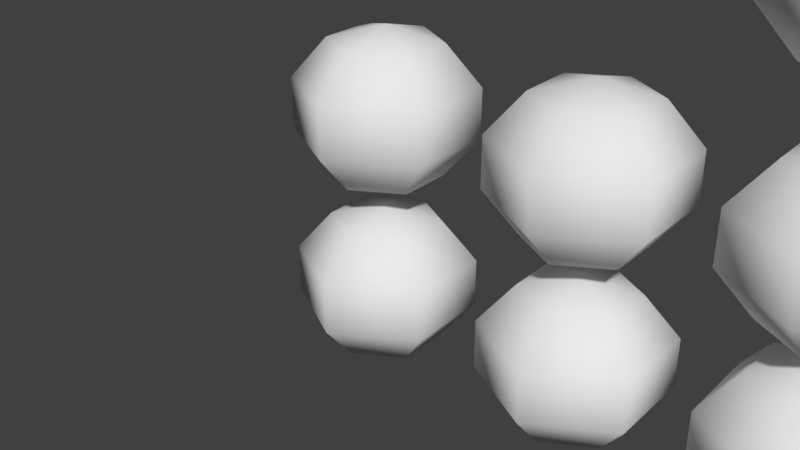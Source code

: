# Source: Fuma_a.blend  (saved by Blender 2.78.0; exported with 4.5.12 LTS)
import bpy
from mathutils import Matrix  # noqa: F401  (used for matrix-valued properties, if any)

bpy.ops.wm.read_factory_settings(use_empty=True)
scene = bpy.context.scene
scene.name = 'Scene'

# ---- collections
col_collection_1 = bpy.data.collections.new('Collection 1'); scene.collection.children.link(col_collection_1)

# ---- materials (node trees are filled in below, after node groups)
mat_material_002 = bpy.data.materials.new('Material.002')
mat_material_002.alpha_threshold = 0.0
mat_material_002.use_transparent_shadow = False
mat_material_002.roughness = 0.5
mat_material_002.specular_intensity = 0.0

# ---- material node trees

# ---- world
world_world = bpy.data.worlds.new('World'); scene.world = world_world
world_world.color = (0.05088, 0.05088, 0.05088)
world_world.use_sun_shadow = False
world_world.sun_shadow_jitter_overblur = 0.0
world_world.cycles.sampling_method = 'MANUAL'
world_world.light_settings.ao_factor = 0.5865

# ---- meshes
me_sphere = bpy.data.meshes.new('Sphere')
me_sphere.from_pydata([(0.0, 0.5878, 0.6912), (0.0, 0.9511, 0.264), (0.0, 0.9511, -0.264), (0.0, 0.5878, -0.6912), (0.509, 0.2939, 0.6912), (0.8236, 0.4755, 0.264), (0.8236, 0.4755, -0.264), (0.509, 0.2939, -0.6912), (0.509, -0.2939, 0.6912), (0.8236, -0.4755, 0.264), (0.8236, -0.4755, -0.264), (0.509, -0.2939, -0.6912), (-1.421e-14, -1.748e-07, 0.8543), (-1.031e-07, -0.5878, 0.6912), (-1.329e-07, -0.9511, 0.264), (-1.329e-07, -0.9511, -0.264), (-7.33e-08, -0.5878, -0.6912), (-0.509, -0.2939, 0.6912), (-0.8236, -0.4755, 0.264), (-0.8236, -0.4755, -0.264), (-0.509, -0.2939, -0.6912), (-0.509, 0.2939, 0.6912), (-0.8236, 0.4755, 0.264), (-0.8236, 0.4755, -0.264), (-0.509, 0.2939, -0.6912), (0.0, -8.742e-08, -0.8543), (2.336, 0.5878, 0.6912), (2.336, 0.9511, 0.264), (2.336, 0.9511, -0.264), (2.336, 0.5878, -0.6912), (2.845, 0.2939, 0.6912), (3.16, 0.4755, 0.264), (3.16, 0.4755, -0.264), (2.845, 0.2939, -0.6912), (2.845, -0.2939, 0.6912), (3.16, -0.4755, 0.264), (3.16, -0.4755, -0.264), (2.845, -0.2939, -0.6912), (2.336, -1.748e-07, 0.8543), (2.336, -0.5878, 0.6912), (2.336, -0.9511, 0.264), (2.336, -0.9511, -0.264), (2.336, -0.5878, -0.6912), (1.827, -0.2939, 0.6912), (1.513, -0.4755, 0.264), (1.513, -0.4755, -0.264), (1.827, -0.2939, -0.6912), (1.827, 0.2939, 0.6912), (1.513, 0.4755, 0.264), (1.513, 0.4755, -0.264), (1.827, 0.2939, -0.6912), (2.336, -8.742e-08, -0.8543), (0.0, 0.5878, 2.594), (0.0, 0.9511, 2.167), (0.0, 0.9511, 1.639), (0.0, 0.5878, 1.212), (0.509, 0.2939, 2.594), (0.8236, 0.4755, 2.167), (0.8236, 0.4755, 1.639), (0.509, 0.2939, 1.212), (0.509, -0.2939, 2.594), (0.8236, -0.4755, 2.167), (0.8236, -0.4755, 1.639), (0.509, -0.2939, 1.212), (-1.421e-14, -1.748e-07, 2.757), (-1.031e-07, -0.5878, 2.594), (-1.329e-07, -0.9511, 2.167), (-1.329e-07, -0.9511, 1.639), (-7.33e-08, -0.5878, 1.212), (-0.509, -0.2939, 2.594), (-0.8236, -0.4755, 2.167), (-0.8236, -0.4755, 1.639), (-0.509, -0.2939, 1.212), (-0.509, 0.2939, 2.594), (-0.8236, 0.4755, 2.167), (-0.8236, 0.4755, 1.639), (-0.509, 0.2939, 1.212), (0.0, -8.742e-08, 1.049), (2.336, 0.5878, 2.594), (2.336, 0.9511, 2.167), (2.336, 0.9511, 1.639), (2.336, 0.5878, 1.212), (2.845, 0.2939, 2.594), (3.16, 0.4755, 2.167), (3.16, 0.4755, 1.639), (2.845, 0.2939, 1.212), (2.845, -0.2939, 2.594), (3.16, -0.4755, 2.167), (3.16, -0.4755, 1.639), (2.845, -0.2939, 1.212), (2.336, -1.748e-07, 2.757), (2.336, -0.5878, 2.594), (2.336, -0.9511, 2.167), (2.336, -0.9511, 1.639), (2.336, -0.5878, 1.212), (1.827, -0.2939, 2.594), (1.513, -0.4755, 2.167), (1.513, -0.4755, 1.639), (1.827, -0.2939, 1.212), (1.827, 0.2939, 2.594), (1.513, 0.4755, 2.167), (1.513, 0.4755, 1.639), (1.827, 0.2939, 1.212), (2.336, -8.742e-08, 1.049), (4.569, 0.5878, 0.6912), (4.569, 0.9511, 0.264), (4.569, 0.9511, -0.264), (4.569, 0.5878, -0.6912), (5.078, 0.2939, 0.6912), (5.393, 0.4755, 0.264), (5.393, 0.4755, -0.264), (5.078, 0.2939, -0.6912), (5.078, -0.2939, 0.6912), (5.393, -0.4755, 0.264), (5.393, -0.4755, -0.264), (5.078, -0.2939, -0.6912), (4.569, -1.748e-07, 0.8543), (4.569, -0.5878, 0.6912), (4.569, -0.9511, 0.264), (4.569, -0.9511, -0.264), (4.569, -0.5878, -0.6912), (4.06, -0.2939, 0.6912), (3.746, -0.4755, 0.264), (3.746, -0.4755, -0.264), (4.06, -0.2939, -0.6912), (4.06, 0.2939, 0.6912), (3.746, 0.4755, 0.264), (3.746, 0.4755, -0.264), (4.06, 0.2939, -0.6912), (4.569, -8.742e-08, -0.8543), (4.569, 0.5878, 2.594), (4.569, 0.9511, 2.167), (4.569, 0.9511, 1.639), (4.569, 0.5878, 1.212), (5.078, 0.2939, 2.594), (5.393, 0.4755, 2.167), (5.393, 0.4755, 1.639), (5.078, 0.2939, 1.212), (5.078, -0.2939, 2.594), (5.393, -0.4755, 2.167), (5.393, -0.4755, 1.639), (5.078, -0.2939, 1.212), (4.569, -1.748e-07, 2.757), (4.569, -0.5878, 2.594), (4.569, -0.9511, 2.167), (4.569, -0.9511, 1.639), (4.569, -0.5878, 1.212), (4.06, -0.2939, 2.594), (3.746, -0.4755, 2.167), (3.746, -0.4755, 1.639), (4.06, -0.2939, 1.212), (4.06, 0.2939, 2.594), (3.746, 0.4755, 2.167), (3.746, 0.4755, 1.639), (4.06, 0.2939, 1.212), (4.569, -8.742e-08, 1.049), (0.0, 0.5878, 4.723), (0.0, 0.9511, 4.296), (0.0, 0.9511, 3.768), (0.0, 0.5878, 3.341), (0.509, 0.2939, 4.723), (0.8236, 0.4755, 4.296), (0.8236, 0.4755, 3.768), (0.509, 0.2939, 3.341), (0.509, -0.2939, 4.723), (0.8236, -0.4755, 4.296), (0.8236, -0.4755, 3.768), (0.509, -0.2939, 3.341), (-1.421e-14, -1.748e-07, 4.887), (-1.031e-07, -0.5878, 4.723), (-1.329e-07, -0.9511, 4.296), (-1.329e-07, -0.9511, 3.768), (-7.33e-08, -0.5878, 3.341), (-0.509, -0.2939, 4.723), (-0.8236, -0.4755, 4.296), (-0.8236, -0.4755, 3.768), (-0.509, -0.2939, 3.341), (-0.509, 0.2939, 4.723), (-0.8236, 0.4755, 4.296), (-0.8236, 0.4755, 3.768), (-0.509, 0.2939, 3.341), (0.0, -8.742e-08, 3.178), (4.569, 0.5878, 4.723), (4.569, 0.9511, 4.296), (4.569, 0.9511, 3.768), (4.569, 0.5878, 3.341), (5.078, 0.2939, 4.723), (5.393, 0.4755, 4.296), (5.393, 0.4755, 3.768), (5.078, 0.2939, 3.341), (5.078, -0.2939, 4.723), (5.393, -0.4755, 4.296), (5.393, -0.4755, 3.768), (5.078, -0.2939, 3.341), (4.569, -1.748e-07, 4.887), (4.569, -0.5878, 4.723), (4.569, -0.9511, 4.296), (4.569, -0.9511, 3.768), (4.569, -0.5878, 3.341), (4.06, -0.2939, 4.723), (3.746, -0.4755, 4.296), (3.746, -0.4755, 3.768), (4.06, -0.2939, 3.341), (4.06, 0.2939, 4.723), (3.746, 0.4755, 4.296), (3.746, 0.4755, 3.768), (4.06, 0.2939, 3.341), (4.569, -8.742e-08, 3.178)], [], [(2, 1, 5, 6), (0, 12, 4), (3, 2, 6, 7), (1, 0, 4, 5), (25, 3, 7), (25, 7, 11), (6, 5, 9, 10), (4, 12, 8), (7, 6, 10, 11), (5, 4, 8, 9), (25, 11, 16), (10, 9, 14, 15), (8, 12, 13), (11, 10, 15, 16), (9, 8, 13, 14), (25, 16, 20), (15, 14, 18, 19), (13, 12, 17), (16, 15, 19, 20), (14, 13, 17, 18), (25, 20, 24), (19, 18, 22, 23), (17, 12, 21), (20, 19, 23, 24), (18, 17, 21, 22), (25, 24, 3), (23, 22, 1, 2), (21, 12, 0), (24, 23, 2, 3), (22, 21, 0, 1), (28, 27, 31, 32), (26, 38, 30), (29, 28, 32, 33), (27, 26, 30, 31), (51, 29, 33), (51, 33, 37), (32, 31, 35, 36), (30, 38, 34), (33, 32, 36, 37), (31, 30, 34, 35), (51, 37, 42), (36, 35, 40, 41), (34, 38, 39), (37, 36, 41, 42), (35, 34, 39, 40), (51, 42, 46), (41, 40, 44, 45), (39, 38, 43), (42, 41, 45, 46), (40, 39, 43, 44), (51, 46, 50), (45, 44, 48, 49), (43, 38, 47), (46, 45, 49, 50), (44, 43, 47, 48), (51, 50, 29), (49, 48, 27, 28), (47, 38, 26), (50, 49, 28, 29), (48, 47, 26, 27), (54, 53, 57, 58), (52, 64, 56), (55, 54, 58, 59), (53, 52, 56, 57), (77, 55, 59), (77, 59, 63), (58, 57, 61, 62), (56, 64, 60), (59, 58, 62, 63), (57, 56, 60, 61), (77, 63, 68), (62, 61, 66, 67), (60, 64, 65), (63, 62, 67, 68), (61, 60, 65, 66), (77, 68, 72), (67, 66, 70, 71), (65, 64, 69), (68, 67, 71, 72), (66, 65, 69, 70), (77, 72, 76), (71, 70, 74, 75), (69, 64, 73), (72, 71, 75, 76), (70, 69, 73, 74), (77, 76, 55), (75, 74, 53, 54), (73, 64, 52), (76, 75, 54, 55), (74, 73, 52, 53), (80, 79, 83, 84), (78, 90, 82), (81, 80, 84, 85), (79, 78, 82, 83), (103, 81, 85), (103, 85, 89), (84, 83, 87, 88), (82, 90, 86), (85, 84, 88, 89), (83, 82, 86, 87), (103, 89, 94), (88, 87, 92, 93), (86, 90, 91), (89, 88, 93, 94), (87, 86, 91, 92), (103, 94, 98), (93, 92, 96, 97), (91, 90, 95), (94, 93, 97, 98), (92, 91, 95, 96), (103, 98, 102), (97, 96, 100, 101), (95, 90, 99), (98, 97, 101, 102), (96, 95, 99, 100), (103, 102, 81), (101, 100, 79, 80), (99, 90, 78), (102, 101, 80, 81), (100, 99, 78, 79), (106, 105, 109, 110), (104, 116, 108), (107, 106, 110, 111), (105, 104, 108, 109), (129, 107, 111), (129, 111, 115), (110, 109, 113, 114), (108, 116, 112), (111, 110, 114, 115), (109, 108, 112, 113), (129, 115, 120), (114, 113, 118, 119), (112, 116, 117), (115, 114, 119, 120), (113, 112, 117, 118), (129, 120, 124), (119, 118, 122, 123), (117, 116, 121), (120, 119, 123, 124), (118, 117, 121, 122), (129, 124, 128), (123, 122, 126, 127), (121, 116, 125), (124, 123, 127, 128), (122, 121, 125, 126), (129, 128, 107), (127, 126, 105, 106), (125, 116, 104), (128, 127, 106, 107), (126, 125, 104, 105), (132, 131, 135, 136), (130, 142, 134), (133, 132, 136, 137), (131, 130, 134, 135), (155, 133, 137), (155, 137, 141), (136, 135, 139, 140), (134, 142, 138), (137, 136, 140, 141), (135, 134, 138, 139), (155, 141, 146), (140, 139, 144, 145), (138, 142, 143), (141, 140, 145, 146), (139, 138, 143, 144), (155, 146, 150), (145, 144, 148, 149), (143, 142, 147), (146, 145, 149, 150), (144, 143, 147, 148), (155, 150, 154), (149, 148, 152, 153), (147, 142, 151), (150, 149, 153, 154), (148, 147, 151, 152), (155, 154, 133), (153, 152, 131, 132), (151, 142, 130), (154, 153, 132, 133), (152, 151, 130, 131), (158, 157, 161, 162), (156, 168, 160), (159, 158, 162, 163), (157, 156, 160, 161), (181, 159, 163), (181, 163, 167), (162, 161, 165, 166), (160, 168, 164), (163, 162, 166, 167), (161, 160, 164, 165), (181, 167, 172), (166, 165, 170, 171), (164, 168, 169), (167, 166, 171, 172), (165, 164, 169, 170), (181, 172, 176), (171, 170, 174, 175), (169, 168, 173), (172, 171, 175, 176), (170, 169, 173, 174), (181, 176, 180), (175, 174, 178, 179), (173, 168, 177), (176, 175, 179, 180), (174, 173, 177, 178), (181, 180, 159), (179, 178, 157, 158), (177, 168, 156), (180, 179, 158, 159), (178, 177, 156, 157), (184, 183, 187, 188), (182, 194, 186), (185, 184, 188, 189), (183, 182, 186, 187), (207, 185, 189), (207, 189, 193), (188, 187, 191, 192), (186, 194, 190), (189, 188, 192, 193), (187, 186, 190, 191), (207, 193, 198), (192, 191, 196, 197), (190, 194, 195), (193, 192, 197, 198), (191, 190, 195, 196), (207, 198, 202), (197, 196, 200, 201), (195, 194, 199), (198, 197, 201, 202), (196, 195, 199, 200), (207, 202, 206), (201, 200, 204, 205), (199, 194, 203), (202, 201, 205, 206), (200, 199, 203, 204), (207, 206, 185), (205, 204, 183, 184), (203, 194, 182), (206, 205, 184, 185), (204, 203, 182, 183)])
me_sphere.polygons.foreach_set('use_smooth', [True] * 240)
_uv = me_sphere.uv_layers.new(name='UVMap')
_uv.uv.foreach_set('vector', [0.2806, 0.1469, 0.2653, 0.1469, 0.2653, 0.1247, 0.2806, 0.1247, 0.3016, 0.1679, 0.3005, 0.1816, 0.2894, 0.1747, 0.2929, 0.1427, 0.2806, 0.1469, 0.2806, 0.1247, 0.2929, 0.129, 0.2653, 0.1469, 0.2529, 0.1427, 0.2529, 0.129, 0.2653, 0.1247, 0.2768, 0.1816, 0.2757, 0.1679, 0.2879, 0.1747, 0.2768, 0.1816, 0.2879, 0.1747, 0.2879, 0.1884, 0.2806, 0.1247, 0.2653, 0.1247, 0.2653, 0.1136, 0.2806, 0.1136, 0.2894, 0.1747, 0.3005, 0.1816, 0.2894, 0.1884, 0.2929, 0.129, 0.2806, 0.1247, 0.2806, 0.1136, 0.2929, 0.1221, 0.2653, 0.1247, 0.2529, 0.129, 0.2529, 0.1221, 0.2653, 0.1136, 0.2768, 0.1816, 0.2879, 0.1884, 0.2757, 0.1953, 0.3221, 0.158, 0.3068, 0.158, 0.3068, 0.1469, 0.3221, 0.1469, 0.2894, 0.1884, 0.3005, 0.1816, 0.3016, 0.1953, 0.3345, 0.1495, 0.3221, 0.158, 0.3221, 0.1469, 0.3345, 0.1427, 0.3068, 0.158, 0.2944, 0.1495, 0.2944, 0.1427, 0.3068, 0.1469, 0.2768, 0.1816, 0.2757, 0.1953, 0.2635, 0.1884, 0.3221, 0.1469, 0.3068, 0.1469, 0.3068, 0.1247, 0.3221, 0.1247, 0.3016, 0.1953, 0.3005, 0.1816, 0.3138, 0.1884, 0.3345, 0.1427, 0.3221, 0.1469, 0.3221, 0.1247, 0.3345, 0.129, 0.3068, 0.1469, 0.2944, 0.1427, 0.2944, 0.129, 0.3068, 0.1247, 0.2768, 0.1816, 0.2635, 0.1884, 0.2635, 0.1747, 0.3221, 0.1247, 0.3068, 0.1247, 0.3068, 0.1136, 0.3221, 0.1136, 0.3138, 0.1884, 0.3005, 0.1816, 0.3138, 0.1747, 0.2635, 0.1884, 0.2529, 0.1927, 0.2529, 0.1705, 0.2635, 0.1747, 0.3244, 0.1927, 0.3138, 0.1884, 0.3138, 0.1747, 0.3244, 0.1705, 0.2768, 0.1816, 0.2635, 0.1747, 0.2757, 0.1679, 0.2806, 0.158, 0.2653, 0.158, 0.2653, 0.1469, 0.2806, 0.1469, 0.3138, 0.1747, 0.3005, 0.1816, 0.3016, 0.1679, 0.2635, 0.1747, 0.2529, 0.1705, 0.2727, 0.1594, 0.2757, 0.1679, 0.3244, 0.1705, 0.3138, 0.1747, 0.3016, 0.1679, 0.3046, 0.1594, 0.2806, 0.1469, 0.2653, 0.1469, 0.2653, 0.1247, 0.2806, 0.1247, 0.3016, 0.1679, 0.3005, 0.1816, 0.2894, 0.1747, 0.2929, 0.1427, 0.2806, 0.1469, 0.2806, 0.1247, 0.2929, 0.129, 0.2653, 0.1469, 0.2529, 0.1427, 0.2529, 0.129, 0.2653, 0.1247, 0.2768, 0.1816, 0.2757, 0.1679, 0.2879, 0.1747, 0.2768, 0.1816, 0.2879, 0.1747, 0.2879, 0.1884, 0.2806, 0.1247, 0.2653, 0.1247, 0.2653, 0.1136, 0.2806, 0.1136, 0.2894, 0.1747, 0.3005, 0.1816, 0.2894, 0.1884, 0.2929, 0.129, 0.2806, 0.1247, 0.2806, 0.1136, 0.2929, 0.1221, 0.2653, 0.1247, 0.2529, 0.129, 0.2529, 0.1221, 0.2653, 0.1136, 0.2768, 0.1816, 0.2879, 0.1884, 0.2757, 0.1953, 0.3221, 0.158, 0.3068, 0.158, 0.3068, 0.1469, 0.3221, 0.1469, 0.2894, 0.1884, 0.3005, 0.1816, 0.3016, 0.1953, 0.3345, 0.1495, 0.3221, 0.158, 0.3221, 0.1469, 0.3345, 0.1427, 0.3068, 0.158, 0.2944, 0.1495, 0.2944, 0.1427, 0.3068, 0.1469, 0.2768, 0.1816, 0.2757, 0.1953, 0.2635, 0.1884, 0.3221, 0.1469, 0.3068, 0.1469, 0.3068, 0.1247, 0.3221, 0.1247, 0.3016, 0.1953, 0.3005, 0.1816, 0.3138, 0.1884, 0.3345, 0.1427, 0.3221, 0.1469, 0.3221, 0.1247, 0.3345, 0.129, 0.3068, 0.1469, 0.2944, 0.1427, 0.2944, 0.129, 0.3068, 0.1247, 0.2768, 0.1816, 0.2635, 0.1884, 0.2635, 0.1747, 0.3221, 0.1247, 0.3068, 0.1247, 0.3068, 0.1136, 0.3221, 0.1136, 0.3138, 0.1884, 0.3005, 0.1816, 0.3138, 0.1747, 0.2635, 0.1884, 0.2529, 0.1927, 0.2529, 0.1705, 0.2635, 0.1747, 0.3244, 0.1927, 0.3138, 0.1884, 0.3138, 0.1747, 0.3244, 0.1705, 0.2768, 0.1816, 0.2635, 0.1747, 0.2757, 0.1679, 0.2806, 0.158, 0.2653, 0.158, 0.2653, 0.1469, 0.2806, 0.1469, 0.3138, 0.1747, 0.3005, 0.1816, 0.3016, 0.1679, 0.2635, 0.1747, 0.2529, 0.1705, 0.2727, 0.1594, 0.2757, 0.1679, 0.3244, 0.1705, 0.3138, 0.1747, 0.3016, 0.1679, 0.3046, 0.1594, 0.2806, 0.1469, 0.2653, 0.1469, 0.2653, 0.1247, 0.2806, 0.1247, 0.3016, 0.1679, 0.3005, 0.1816, 0.2894, 0.1747, 0.2929, 0.1427, 0.2806, 0.1469, 0.2806, 0.1247, 0.2929, 0.129, 0.2653, 0.1469, 0.2529, 0.1427, 0.2529, 0.129, 0.2653, 0.1247, 0.2768, 0.1816, 0.2757, 0.1679, 0.2879, 0.1747, 0.2768, 0.1816, 0.2879, 0.1747, 0.2879, 0.1884, 0.2806, 0.1247, 0.2653, 0.1247, 0.2653, 0.1136, 0.2806, 0.1136, 0.2894, 0.1747, 0.3005, 0.1816, 0.2894, 0.1884, 0.2929, 0.129, 0.2806, 0.1247, 0.2806, 0.1136, 0.2929, 0.1221, 0.2653, 0.1247, 0.2529, 0.129, 0.2529, 0.1221, 0.2653, 0.1136, 0.2768, 0.1816, 0.2879, 0.1884, 0.2757, 0.1953, 0.3221, 0.158, 0.3068, 0.158, 0.3068, 0.1469, 0.3221, 0.1469, 0.2894, 0.1884, 0.3005, 0.1816, 0.3016, 0.1953, 0.3345, 0.1495, 0.3221, 0.158, 0.3221, 0.1469, 0.3345, 0.1427, 0.3068, 0.158, 0.2944, 0.1495, 0.2944, 0.1427, 0.3068, 0.1469, 0.2768, 0.1816, 0.2757, 0.1953, 0.2635, 0.1884, 0.3221, 0.1469, 0.3068, 0.1469, 0.3068, 0.1247, 0.3221, 0.1247, 0.3016, 0.1953, 0.3005, 0.1816, 0.3138, 0.1884, 0.3345, 0.1427, 0.3221, 0.1469, 0.3221, 0.1247, 0.3345, 0.129, 0.3068, 0.1469, 0.2944, 0.1427, 0.2944, 0.129, 0.3068, 0.1247, 0.2768, 0.1816, 0.2635, 0.1884, 0.2635, 0.1747, 0.3221, 0.1247, 0.3068, 0.1247, 0.3068, 0.1136, 0.3221, 0.1136, 0.3138, 0.1884, 0.3005, 0.1816, 0.3138, 0.1747, 0.2635, 0.1884, 0.2529, 0.1927, 0.2529, 0.1705, 0.2635, 0.1747, 0.3244, 0.1927, 0.3138, 0.1884, 0.3138, 0.1747, 0.3244, 0.1705, 0.2768, 0.1816, 0.2635, 0.1747, 0.2757, 0.1679, 0.2806, 0.158, 0.2653, 0.158, 0.2653, 0.1469, 0.2806, 0.1469, 0.3138, 0.1747, 0.3005, 0.1816, 0.3016, 0.1679, 0.2635, 0.1747, 0.2529, 0.1705, 0.2727, 0.1594, 0.2757, 0.1679, 0.3244, 0.1705, 0.3138, 0.1747, 0.3016, 0.1679, 0.3046, 0.1594, 0.2806, 0.1469, 0.2653, 0.1469, 0.2653, 0.1247, 0.2806, 0.1247, 0.3016, 0.1679, 0.3005, 0.1816, 0.2894, 0.1747, 0.2929, 0.1427, 0.2806, 0.1469, 0.2806, 0.1247, 0.2929, 0.129, 0.2653, 0.1469, 0.2529, 0.1427, 0.2529, 0.129, 0.2653, 0.1247, 0.2768, 0.1816, 0.2757, 0.1679, 0.2879, 0.1747, 0.2768, 0.1816, 0.2879, 0.1747, 0.2879, 0.1884, 0.2806, 0.1247, 0.2653, 0.1247, 0.2653, 0.1136, 0.2806, 0.1136, 0.2894, 0.1747, 0.3005, 0.1816, 0.2894, 0.1884, 0.2929, 0.129, 0.2806, 0.1247, 0.2806, 0.1136, 0.2929, 0.1221, 0.2653, 0.1247, 0.2529, 0.129, 0.2529, 0.1221, 0.2653, 0.1136, 0.2768, 0.1816, 0.2879, 0.1884, 0.2757, 0.1953, 0.3221, 0.158, 0.3068, 0.158, 0.3068, 0.1469, 0.3221, 0.1469, 0.2894, 0.1884, 0.3005, 0.1816, 0.3016, 0.1953, 0.3345, 0.1495, 0.3221, 0.158, 0.3221, 0.1469, 0.3345, 0.1427, 0.3068, 0.158, 0.2944, 0.1495, 0.2944, 0.1427, 0.3068, 0.1469, 0.2768, 0.1816, 0.2757, 0.1953, 0.2635, 0.1884, 0.3221, 0.1469, 0.3068, 0.1469, 0.3068, 0.1247, 0.3221, 0.1247, 0.3016, 0.1953, 0.3005, 0.1816, 0.3138, 0.1884, 0.3345, 0.1427, 0.3221, 0.1469, 0.3221, 0.1247, 0.3345, 0.129, 0.3068, 0.1469, 0.2944, 0.1427, 0.2944, 0.129, 0.3068, 0.1247, 0.2768, 0.1816, 0.2635, 0.1884, 0.2635, 0.1747, 0.3221, 0.1247, 0.3068, 0.1247, 0.3068, 0.1136, 0.3221, 0.1136, 0.3138, 0.1884, 0.3005, 0.1816, 0.3138, 0.1747, 0.2635, 0.1884, 0.2529, 0.1927, 0.2529, 0.1705, 0.2635, 0.1747, 0.3244, 0.1927, 0.3138, 0.1884, 0.3138, 0.1747, 0.3244, 0.1705, 0.2768, 0.1816, 0.2635, 0.1747, 0.2757, 0.1679, 0.2806, 0.158, 0.2653, 0.158, 0.2653, 0.1469, 0.2806, 0.1469, 0.3138, 0.1747, 0.3005, 0.1816, 0.3016, 0.1679, 0.2635, 0.1747, 0.2529, 0.1705, 0.2727, 0.1594, 0.2757, 0.1679, 0.3244, 0.1705, 0.3138, 0.1747, 0.3016, 0.1679, 0.3046, 0.1594, 0.2806, 0.1469, 0.2653, 0.1469, 0.2653, 0.1247, 0.2806, 0.1247, 0.3016, 0.1679, 0.3005, 0.1816, 0.2894, 0.1747, 0.2929, 0.1427, 0.2806, 0.1469, 0.2806, 0.1247, 0.2929, 0.129, 0.2653, 0.1469, 0.2529, 0.1427, 0.2529, 0.129, 0.2653, 0.1247, 0.2768, 0.1816, 0.2757, 0.1679, 0.2879, 0.1747, 0.2768, 0.1816, 0.2879, 0.1747, 0.2879, 0.1884, 0.2806, 0.1247, 0.2653, 0.1247, 0.2653, 0.1136, 0.2806, 0.1136, 0.2894, 0.1747, 0.3005, 0.1816, 0.2894, 0.1884, 0.2929, 0.129, 0.2806, 0.1247, 0.2806, 0.1136, 0.2929, 0.1221, 0.2653, 0.1247, 0.2529, 0.129, 0.2529, 0.1221, 0.2653, 0.1136, 0.2768, 0.1816, 0.2879, 0.1884, 0.2757, 0.1953, 0.3221, 0.158, 0.3068, 0.158, 0.3068, 0.1469, 0.3221, 0.1469, 0.2894, 0.1884, 0.3005, 0.1816, 0.3016, 0.1953, 0.3345, 0.1495, 0.3221, 0.158, 0.3221, 0.1469, 0.3345, 0.1427, 0.3068, 0.158, 0.2944, 0.1495, 0.2944, 0.1427, 0.3068, 0.1469, 0.2768, 0.1816, 0.2757, 0.1953, 0.2635, 0.1884, 0.3221, 0.1469, 0.3068, 0.1469, 0.3068, 0.1247, 0.3221, 0.1247, 0.3016, 0.1953, 0.3005, 0.1816, 0.3138, 0.1884, 0.3345, 0.1427, 0.3221, 0.1469, 0.3221, 0.1247, 0.3345, 0.129, 0.3068, 0.1469, 0.2944, 0.1427, 0.2944, 0.129, 0.3068, 0.1247, 0.2768, 0.1816, 0.2635, 0.1884, 0.2635, 0.1747, 0.3221, 0.1247, 0.3068, 0.1247, 0.3068, 0.1136, 0.3221, 0.1136, 0.3138, 0.1884, 0.3005, 0.1816, 0.3138, 0.1747, 0.2635, 0.1884, 0.2529, 0.1927, 0.2529, 0.1705, 0.2635, 0.1747, 0.3244, 0.1927, 0.3138, 0.1884, 0.3138, 0.1747, 0.3244, 0.1705, 0.2768, 0.1816, 0.2635, 0.1747, 0.2757, 0.1679, 0.2806, 0.158, 0.2653, 0.158, 0.2653, 0.1469, 0.2806, 0.1469, 0.3138, 0.1747, 0.3005, 0.1816, 0.3016, 0.1679, 0.2635, 0.1747, 0.2529, 0.1705, 0.2727, 0.1594, 0.2757, 0.1679, 0.3244, 0.1705, 0.3138, 0.1747, 0.3016, 0.1679, 0.3046, 0.1594, 0.2806, 0.1469, 0.2653, 0.1469, 0.2653, 0.1247, 0.2806, 0.1247, 0.3016, 0.1679, 0.3005, 0.1816, 0.2894, 0.1747, 0.2929, 0.1427, 0.2806, 0.1469, 0.2806, 0.1247, 0.2929, 0.129, 0.2653, 0.1469, 0.2529, 0.1427, 0.2529, 0.129, 0.2653, 0.1247, 0.2768, 0.1816, 0.2757, 0.1679, 0.2879, 0.1747, 0.2768, 0.1816, 0.2879, 0.1747, 0.2879, 0.1884, 0.2806, 0.1247, 0.2653, 0.1247, 0.2653, 0.1136, 0.2806, 0.1136, 0.2894, 0.1747, 0.3005, 0.1816, 0.2894, 0.1884, 0.2929, 0.129, 0.2806, 0.1247, 0.2806, 0.1136, 0.2929, 0.1221, 0.2653, 0.1247, 0.2529, 0.129, 0.2529, 0.1221, 0.2653, 0.1136, 0.2768, 0.1816, 0.2879, 0.1884, 0.2757, 0.1953, 0.3221, 0.158, 0.3068, 0.158, 0.3068, 0.1469, 0.3221, 0.1469, 0.2894, 0.1884, 0.3005, 0.1816, 0.3016, 0.1953, 0.3345, 0.1495, 0.3221, 0.158, 0.3221, 0.1469, 0.3345, 0.1427, 0.3068, 0.158, 0.2944, 0.1495, 0.2944, 0.1427, 0.3068, 0.1469, 0.2768, 0.1816, 0.2757, 0.1953, 0.2635, 0.1884, 0.3221, 0.1469, 0.3068, 0.1469, 0.3068, 0.1247, 0.3221, 0.1247, 0.3016, 0.1953, 0.3005, 0.1816, 0.3138, 0.1884, 0.3345, 0.1427, 0.3221, 0.1469, 0.3221, 0.1247, 0.3345, 0.129, 0.3068, 0.1469, 0.2944, 0.1427, 0.2944, 0.129, 0.3068, 0.1247, 0.2768, 0.1816, 0.2635, 0.1884, 0.2635, 0.1747, 0.3221, 0.1247, 0.3068, 0.1247, 0.3068, 0.1136, 0.3221, 0.1136, 0.3138, 0.1884, 0.3005, 0.1816, 0.3138, 0.1747, 0.2635, 0.1884, 0.2529, 0.1927, 0.2529, 0.1705, 0.2635, 0.1747, 0.3244, 0.1927, 0.3138, 0.1884, 0.3138, 0.1747, 0.3244, 0.1705, 0.2768, 0.1816, 0.2635, 0.1747, 0.2757, 0.1679, 0.2806, 0.158, 0.2653, 0.158, 0.2653, 0.1469, 0.2806, 0.1469, 0.3138, 0.1747, 0.3005, 0.1816, 0.3016, 0.1679, 0.2635, 0.1747, 0.2529, 0.1705, 0.2727, 0.1594, 0.2757, 0.1679, 0.3244, 0.1705, 0.3138, 0.1747, 0.3016, 0.1679, 0.3046, 0.1594, 0.2806, 0.1469, 0.2653, 0.1469, 0.2653, 0.1247, 0.2806, 0.1247, 0.3016, 0.1679, 0.3005, 0.1816, 0.2894, 0.1747, 0.2929, 0.1427, 0.2806, 0.1469, 0.2806, 0.1247, 0.2929, 0.129, 0.2653, 0.1469, 0.2529, 0.1427, 0.2529, 0.129, 0.2653, 0.1247, 0.2768, 0.1816, 0.2757, 0.1679, 0.2879, 0.1747, 0.2768, 0.1816, 0.2879, 0.1747, 0.2879, 0.1884, 0.2806, 0.1247, 0.2653, 0.1247, 0.2653, 0.1136, 0.2806, 0.1136, 0.2894, 0.1747, 0.3005, 0.1816, 0.2894, 0.1884, 0.2929, 0.129, 0.2806, 0.1247, 0.2806, 0.1136, 0.2929, 0.1221, 0.2653, 0.1247, 0.2529, 0.129, 0.2529, 0.1221, 0.2653, 0.1136, 0.2768, 0.1816, 0.2879, 0.1884, 0.2757, 0.1953, 0.3221, 0.158, 0.3068, 0.158, 0.3068, 0.1469, 0.3221, 0.1469, 0.2894, 0.1884, 0.3005, 0.1816, 0.3016, 0.1953, 0.3345, 0.1495, 0.3221, 0.158, 0.3221, 0.1469, 0.3345, 0.1427, 0.3068, 0.158, 0.2944, 0.1495, 0.2944, 0.1427, 0.3068, 0.1469, 0.2768, 0.1816, 0.2757, 0.1953, 0.2635, 0.1884, 0.3221, 0.1469, 0.3068, 0.1469, 0.3068, 0.1247, 0.3221, 0.1247, 0.3016, 0.1953, 0.3005, 0.1816, 0.3138, 0.1884, 0.3345, 0.1427, 0.3221, 0.1469, 0.3221, 0.1247, 0.3345, 0.129, 0.3068, 0.1469, 0.2944, 0.1427, 0.2944, 0.129, 0.3068, 0.1247, 0.2768, 0.1816, 0.2635, 0.1884, 0.2635, 0.1747, 0.3221, 0.1247, 0.3068, 0.1247, 0.3068, 0.1136, 0.3221, 0.1136, 0.3138, 0.1884, 0.3005, 0.1816, 0.3138, 0.1747, 0.2635, 0.1884, 0.2529, 0.1927, 0.2529, 0.1705, 0.2635, 0.1747, 0.3244, 0.1927, 0.3138, 0.1884, 0.3138, 0.1747, 0.3244, 0.1705, 0.2768, 0.1816, 0.2635, 0.1747, 0.2757, 0.1679, 0.2806, 0.158, 0.2653, 0.158, 0.2653, 0.1469, 0.2806, 0.1469, 0.3138, 0.1747, 0.3005, 0.1816, 0.3016, 0.1679, 0.2635, 0.1747, 0.2529, 0.1705, 0.2727, 0.1594, 0.2757, 0.1679, 0.3244, 0.1705, 0.3138, 0.1747, 0.3016, 0.1679, 0.3046, 0.1594, 0.2806, 0.1469, 0.2653, 0.1469, 0.2653, 0.1247, 0.2806, 0.1247, 0.3016, 0.1679, 0.3005, 0.1816, 0.2894, 0.1747, 0.2929, 0.1427, 0.2806, 0.1469, 0.2806, 0.1247, 0.2929, 0.129, 0.2653, 0.1469, 0.2529, 0.1427, 0.2529, 0.129, 0.2653, 0.1247, 0.2768, 0.1816, 0.2757, 0.1679, 0.2879, 0.1747, 0.2768, 0.1816, 0.2879, 0.1747, 0.2879, 0.1884, 0.2806, 0.1247, 0.2653, 0.1247, 0.2653, 0.1136, 0.2806, 0.1136, 0.2894, 0.1747, 0.3005, 0.1816, 0.2894, 0.1884, 0.2929, 0.129, 0.2806, 0.1247, 0.2806, 0.1136, 0.2929, 0.1221, 0.2653, 0.1247, 0.2529, 0.129, 0.2529, 0.1221, 0.2653, 0.1136, 0.2768, 0.1816, 0.2879, 0.1884, 0.2757, 0.1953, 0.3221, 0.158, 0.3068, 0.158, 0.3068, 0.1469, 0.3221, 0.1469, 0.2894, 0.1884, 0.3005, 0.1816, 0.3016, 0.1953, 0.3345, 0.1495, 0.3221, 0.158, 0.3221, 0.1469, 0.3345, 0.1427, 0.3068, 0.158, 0.2944, 0.1495, 0.2944, 0.1427, 0.3068, 0.1469, 0.2768, 0.1816, 0.2757, 0.1953, 0.2635, 0.1884, 0.3221, 0.1469, 0.3068, 0.1469, 0.3068, 0.1247, 0.3221, 0.1247, 0.3016, 0.1953, 0.3005, 0.1816, 0.3138, 0.1884, 0.3345, 0.1427, 0.3221, 0.1469, 0.3221, 0.1247, 0.3345, 0.129, 0.3068, 0.1469, 0.2944, 0.1427, 0.2944, 0.129, 0.3068, 0.1247, 0.2768, 0.1816, 0.2635, 0.1884, 0.2635, 0.1747, 0.3221, 0.1247, 0.3068, 0.1247, 0.3068, 0.1136, 0.3221, 0.1136, 0.3138, 0.1884, 0.3005, 0.1816, 0.3138, 0.1747, 0.2635, 0.1884, 0.2529, 0.1927, 0.2529, 0.1705, 0.2635, 0.1747, 0.3244, 0.1927, 0.3138, 0.1884, 0.3138, 0.1747, 0.3244, 0.1705, 0.2768, 0.1816, 0.2635, 0.1747, 0.2757, 0.1679, 0.2806, 0.158, 0.2653, 0.158, 0.2653, 0.1469, 0.2806, 0.1469, 0.3138, 0.1747, 0.3005, 0.1816, 0.3016, 0.1679, 0.2635, 0.1747, 0.2529, 0.1705, 0.2727, 0.1594, 0.2757, 0.1679, 0.3244, 0.1705, 0.3138, 0.1747, 0.3016, 0.1679, 0.3046, 0.1594])
me_sphere.materials.append(mat_material_002)
me_sphere.use_remesh_preserve_volume = False
me_sphere.use_remesh_preserve_attributes = False
me_sphere.use_mirror_vertex_groups = False
me_sphere.update()
arm_armature = bpy.data.armatures.new('Armature')  # bones are not reproduced

# ---- objects
ob_armature = bpy.data.objects.new('Armature', arm_armature)
ob_sphere = bpy.data.objects.new('Sphere', me_sphere)

# ---- transforms, parenting, visibility, modifiers, constraints
ob_armature.location = (-0.312, 0.1813, 0.3132)
ob_armature.show_in_front = True
ob_armature.lineart.crease_threshold = 0.0
ob_sphere.parent = ob_armature
ob_sphere.matrix_parent_inverse = Matrix(((1.0, 0.0, 0.0, 12.37), (0.0, 1.0, 0.0, 0.4414), (0.0, 0.0, 1.0, -0.4726), (0.0, 0.0, 0.0, 1.0)))
ob_sphere.location = (-12.38, -0.4414, 1.048)
ob_sphere.lineart.crease_threshold = 0.0
_vg = ob_sphere.vertex_groups.new(name='Bone')
_vg.add([0, 1, 2, 3, 4, 5, 6, 7, 8, 9, 10, 11, 12, 13, 14, 15, 16, 17, 18, 19, 20, 21, 22, 23, 24, 25], 1.0, 'REPLACE')
_vg = ob_sphere.vertex_groups.new(name='Bone.001')
_vg.add([26, 27, 28, 29, 30, 31, 32, 33, 34, 35, 36, 37, 38, 39, 40, 41, 42, 43, 44, 45, 46, 47, 48, 49, 50, 51], 1.0, 'REPLACE')
_vg = ob_sphere.vertex_groups.new(name='Bone.002')
_vg.add([104, 105, 106, 107, 108, 109, 110, 111, 112, 113, 114, 115, 116, 117, 118, 119, 120, 121, 122, 123, 124, 125, 126, 127, 128, 129], 1.0, 'REPLACE')
_vg = ob_sphere.vertex_groups.new(name='Bone.003')
_vg.add([52, 53, 54, 55, 56, 57, 58, 59, 60, 61, 62, 63, 64, 65, 66, 67, 68, 69, 70, 71, 72, 73, 74, 75, 76, 77], 1.0, 'REPLACE')
_vg = ob_sphere.vertex_groups.new(name='Bone.004')
_vg.add([78, 79, 80, 81, 82, 83, 84, 85, 86, 87, 88, 89, 90, 91, 92, 93, 94, 95, 96, 97, 98, 99, 100, 101, 102, 103], 1.0, 'REPLACE')
_vg = ob_sphere.vertex_groups.new(name='Bone.005')
_vg.add([130, 131, 132, 133, 134, 135, 136, 137, 138, 139, 140, 141, 142, 143, 144, 145, 146, 147, 148, 149, 150, 151, 152, 153, 154, 155], 1.0, 'REPLACE')
_vg = ob_sphere.vertex_groups.new(name='Bone.006')
_vg.add([156, 157, 158, 159, 160, 161, 162, 163, 164, 165, 166, 167, 168, 169, 170, 171, 172, 173, 174, 175, 176, 177, 178, 179, 180, 181], 1.0, 'REPLACE')
_vg = ob_sphere.vertex_groups.new(name='Bone.007')
_vg.add([182, 183, 184, 185, 186, 187, 188, 189, 190, 191, 192, 193, 194, 195, 196, 197, 198, 199, 200, 201, 202, 203, 204, 205, 206, 207], 1.0, 'REPLACE')
_m = ob_sphere.modifiers.new('Armature', 'ARMATURE')
_m.object = ob_armature

# ---- collection membership
col_collection_1.objects.link(ob_armature)
col_collection_1.objects.link(ob_sphere)

# ---- scene / render settings (as saved in the file)
scene.frame_start = 1; scene.frame_end = 30; scene.frame_set(12)
scene.render.engine = 'BLENDER_EEVEE_NEXT'
scene.render.resolution_percentage = 50
scene.render.dither_intensity = 0.0
scene.render.use_bake_clear = False
scene.render.bake_margin = 2
scene.cycles.use_denoising = False
scene.cycles.samples = 128
scene.cycles.sampling_pattern = 'TABULATED_SOBOL'
scene.cycles.light_sampling_threshold = 0.0
scene.cycles.use_adaptive_sampling = False
scene.cycles.use_light_tree = False
scene.cycles.blur_glossy = 0.0
scene.cycles.sample_clamp_indirect = 0.0
scene.view_settings.view_transform = 'Standard'
bpy.context.view_layer.update()

# ---- added for rendering (the .blend has no active camera and no usable light): camera, sun
cam_auto = bpy.data.cameras.new('AutoCamera')
cam_auto.lens = 50.0
cam_auto.sensor_width = 36.0
cam_auto.clip_end = 1000.0
ob_auto_camera = bpy.data.objects.new('AutoCamera', cam_auto)
scene.collection.objects.link(ob_auto_camera)
ob_auto_camera.location = (6.38439, -7.64652, 6.76349)
ob_auto_camera.rotation_euler = (1.09748, -7.21219e-08, 0.694738)
scene.camera = ob_auto_camera
light_auto_sun = bpy.data.lights.new('AutoSun', 'SUN')
light_auto_sun.energy = 3.0
light_auto_sun.angle = 0.0523599
ob_auto_sun = bpy.data.objects.new('AutoSun', light_auto_sun)
scene.collection.objects.link(ob_auto_sun)
ob_auto_sun.rotation_euler = (0.872665, 0.174533, 0.523599)
bpy.context.view_layer.update()
